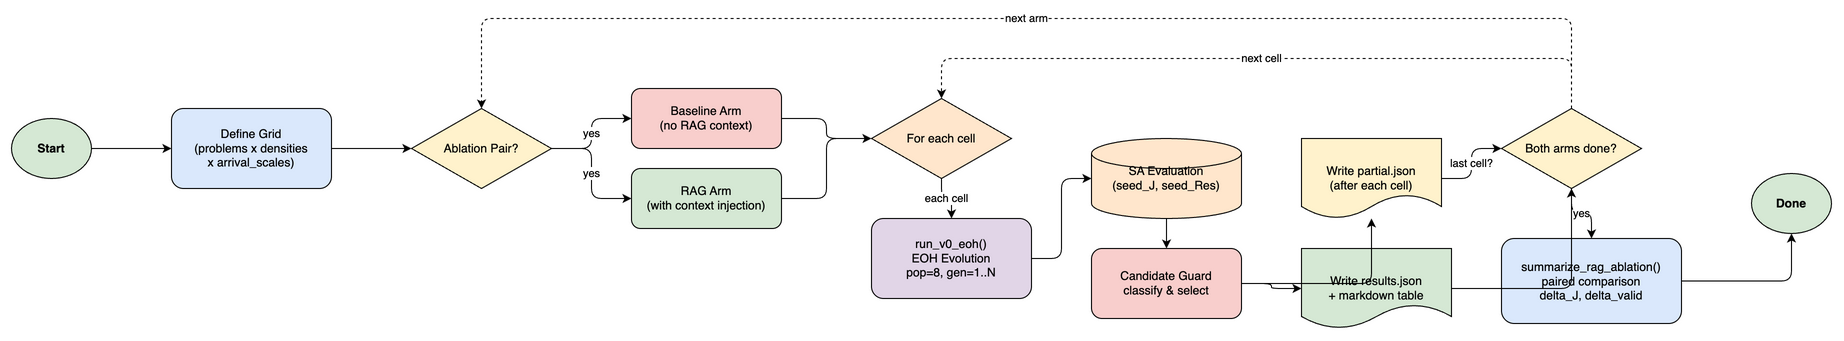

The diagram above was exported from draw.io. Its source (the exported page's mxGraphModel, read from the mxfile embedded in the PNG):
<mxGraphModel adaptiveColors="auto">
  <root>
    <mxCell id="0" />
    <mxCell id="1" parent="0" />
    <mxCell id="start" value="Start" style="ellipse;whiteSpace=wrap;html=1;fillColor=#d5e8d4;fontStyle=1;" vertex="1" parent="1">
      <mxGeometry x="40" y="40" width="80" height="60" as="geometry" />
    </mxCell>
    <mxCell id="grid" value="Define Grid&#10;(problems x densities&#10;x arrival_scales)" style="rounded=1;whiteSpace=wrap;html=1;fillColor=#dae8fc;" vertex="1" parent="1">
      <mxGeometry x="200" y="30" width="160" height="80" as="geometry" />
    </mxCell>
    <mxCell id="arm" value="Ablation Pair?" style="rhombus;whiteSpace=wrap;html=1;fillColor=#fff2cc;" vertex="1" parent="1">
      <mxGeometry x="440" y="30" width="140" height="80" as="geometry" />
    </mxCell>
    <mxCell id="bsl" value="Baseline Arm&#10;(no RAG context)" style="rounded=1;whiteSpace=wrap;html=1;fillColor=#f8cecc;" vertex="1" parent="1">
      <mxGeometry x="660" y="10" width="150" height="60" as="geometry" />
    </mxCell>
    <mxCell id="rag" value="RAG Arm&#10;(with context injection)" style="rounded=1;whiteSpace=wrap;html=1;fillColor=#d5e8d4;" vertex="1" parent="1">
      <mxGeometry x="660" y="90" width="150" height="60" as="geometry" />
    </mxCell>
    <mxCell id="cell_loop" value="For each cell" style="rhombus;whiteSpace=wrap;html=1;fillColor=#ffe6cc;" vertex="1" parent="1">
      <mxGeometry x="900" y="20" width="140" height="80" as="geometry" />
    </mxCell>
    <mxCell id="eoh_run" value="run_v0_eoh()&#10;EOH Evolution&#10;pop=8, gen=1..N" style="rounded=1;whiteSpace=wrap;html=1;fillColor=#e1d5e7;" vertex="1" parent="1">
      <mxGeometry x="900" y="140" width="160" height="80" as="geometry" />
    </mxCell>
    <mxCell id="sa_eval" value="SA Evaluation&#10;(seed_J, seed_Res)" style="shape=cylinder3;whiteSpace=wrap;html=1;fillColor=#ffe6cc;" vertex="1" parent="1">
      <mxGeometry x="1120" y="60" width="150" height="80" as="geometry" />
    </mxCell>
    <mxCell id="guard" value="Candidate Guard&#10;classify &amp; select" style="rounded=1;whiteSpace=wrap;html=1;fillColor=#f8cecc;" vertex="1" parent="1">
      <mxGeometry x="1120" y="170" width="150" height="70" as="geometry" />
    </mxCell>
    <mxCell id="partial" value="Write partial.json&#10;(after each cell)" style="shape=document;whiteSpace=wrap;html=1;fillColor=#fff2cc;" vertex="1" parent="1">
      <mxGeometry x="1330" y="60" width="140" height="80" as="geometry" />
    </mxCell>
    <mxCell id="result" value="Write results.json&#10;+ markdown table" style="shape=document;whiteSpace=wrap;html=1;fillColor=#d5e8d4;" vertex="1" parent="1">
      <mxGeometry x="1330" y="170" width="150" height="80" as="geometry" />
    </mxCell>
    <mxCell id="pair_done" value="Both arms done?" style="rhombus;whiteSpace=wrap;html=1;fillColor=#fff2cc;" vertex="1" parent="1">
      <mxGeometry x="1530" y="30" width="140" height="80" as="geometry" />
    </mxCell>
    <mxCell id="summary_op" value="summarize_rag_ablation()&#10;paired comparison&#10;delta_J, delta_valid" style="rounded=1;whiteSpace=wrap;html=1;fillColor=#dae8fc;" vertex="1" parent="1">
      <mxGeometry x="1530" y="160" width="180" height="85" as="geometry" />
    </mxCell>
    <mxCell id="end_node" value="Done" style="ellipse;whiteSpace=wrap;html=1;fillColor=#d5e8d4;fontStyle=1;" vertex="1" parent="1">
      <mxGeometry x="1780" y="95" width="80" height="60" as="geometry" />
    </mxCell>
    <mxCell id="n1" edge="1" parent="1" source="start" target="grid" style="edgeStyle=orthogonalEdgeStyle;rounded=1;html=1;">
      <mxGeometry relative="1" as="geometry" />
    </mxCell>
    <mxCell id="n2" edge="1" parent="1" source="grid" target="arm" style="edgeStyle=orthogonalEdgeStyle;rounded=1;html=1;">
      <mxGeometry relative="1" as="geometry" />
    </mxCell>
    <mxCell id="n3" value="yes" edge="1" parent="1" source="arm" target="bsl" style="edgeStyle=orthogonalEdgeStyle;rounded=1;html=1;">
      <mxGeometry relative="1" as="geometry" />
    </mxCell>
    <mxCell id="n4" value="yes" edge="1" parent="1" source="arm" target="rag" style="edgeStyle=orthogonalEdgeStyle;rounded=1;html=1;">
      <mxGeometry relative="1" as="geometry" />
    </mxCell>
    <mxCell id="n5" edge="1" parent="1" source="bsl" target="cell_loop" style="edgeStyle=orthogonalEdgeStyle;rounded=1;html=1;">
      <mxGeometry relative="1" as="geometry" />
    </mxCell>
    <mxCell id="n6" edge="1" parent="1" source="rag" target="cell_loop" style="edgeStyle=orthogonalEdgeStyle;rounded=1;html=1;">
      <mxGeometry relative="1" as="geometry" />
    </mxCell>
    <mxCell id="n7" value="each cell" edge="1" parent="1" source="cell_loop" target="eoh_run" style="edgeStyle=orthogonalEdgeStyle;rounded=1;html=1;">
      <mxGeometry relative="1" as="geometry" />
    </mxCell>
    <mxCell id="n8" edge="1" parent="1" source="eoh_run" target="sa_eval" style="edgeStyle=orthogonalEdgeStyle;rounded=1;html=1;">
      <mxGeometry relative="1" as="geometry" />
    </mxCell>
    <mxCell id="n9" edge="1" parent="1" source="sa_eval" target="guard" style="edgeStyle=orthogonalEdgeStyle;rounded=1;html=1;">
      <mxGeometry relative="1" as="geometry" />
    </mxCell>
    <mxCell id="n10" edge="1" parent="1" source="guard" target="partial" style="edgeStyle=orthogonalEdgeStyle;rounded=1;html=1;">
      <mxGeometry relative="1" as="geometry" />
    </mxCell>
    <mxCell id="n11" edge="1" parent="1" source="guard" target="result" style="edgeStyle=orthogonalEdgeStyle;rounded=1;html=1;">
      <mxGeometry relative="1" as="geometry" />
    </mxCell>
    <mxCell id="n12" value="last cell?" edge="1" parent="1" source="partial" target="pair_done" style="edgeStyle=orthogonalEdgeStyle;rounded=1;html=1;">
      <mxGeometry relative="1" as="geometry" />
    </mxCell>
    <mxCell id="n13" edge="1" parent="1" source="result" target="pair_done" style="edgeStyle=orthogonalEdgeStyle;rounded=1;html=1;">
      <mxGeometry relative="1" as="geometry" />
    </mxCell>
    <mxCell id="n14" value="yes" edge="1" parent="1" source="pair_done" target="summary_op" style="edgeStyle=orthogonalEdgeStyle;rounded=1;html=1;">
      <mxGeometry relative="1" as="geometry" />
    </mxCell>
    <mxCell id="n15" edge="1" parent="1" source="summary_op" target="end_node" style="edgeStyle=orthogonalEdgeStyle;rounded=1;html=1;">
      <mxGeometry relative="1" as="geometry" />
    </mxCell>
    <mxCell id="loop_cell" value="next cell" style="edgeStyle=orthogonalEdgeStyle;rounded=1;html=1;dashed=1;" edge="1" parent="1" source="pair_done" target="cell_loop">
      <mxGeometry relative="1" as="geometry">
        <Array as="points">
          <mxPoint x="1600" y="-20" />
          <mxPoint x="970" y="-20" />
        </Array>
      </mxGeometry>
    </mxCell>
    <mxCell id="loop_arm" value="next arm" style="edgeStyle=orthogonalEdgeStyle;rounded=1;html=1;dashed=1;" edge="1" parent="1" source="pair_done" target="arm">
      <mxGeometry relative="1" as="geometry">
        <Array as="points">
          <mxPoint x="1600" y="-60" />
          <mxPoint x="510" y="-60" />
        </Array>
      </mxGeometry>
    </mxCell>
  </root>
</mxGraphModel>